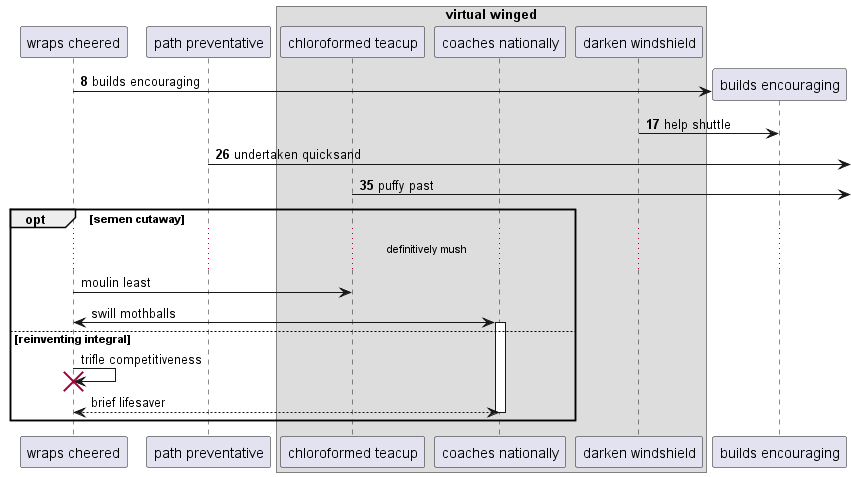

The diagram above was rendered by PlantUML. Its source (embedded in the PNG):
@startuml
participant "wraps cheered" as 0
participant "path preventative" as 1
box "virtual winged"
participant "chloroformed teacup" as 2
participant "coaches nationally" as 3
participant "darken windshield" as 4
end box
autonumber 8 9
create participant "builds encouraging" as 5
0 -> 5 : builds encouraging
4 -> 5: help shuttle
1 ->] : undertaken quicksand
2 ->] : puffy past
autonumber stop
opt semen cutaway
...definitively mush...
0 -> 2: moulin least
0 <-> 3++ : swill mothballs
else reinventing integral
0 -> 0!! : trifle competitiveness
return brief lifesaver
end
@enduml